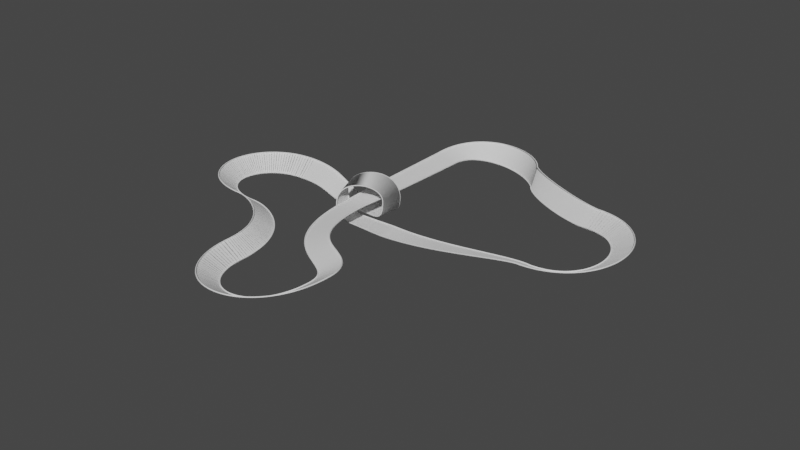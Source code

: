 # Source: Mapa1.blend  (saved by Blender 2.90.8; exported with 4.5.12 LTS)
import bpy
from mathutils import Matrix  # noqa: F401  (used for matrix-valued properties, if any)

bpy.ops.wm.read_factory_settings(use_empty=True)
scene = bpy.context.scene
scene.name = 'Scene'

# ---- world
world_world = bpy.data.worlds.new('World'); scene.world = world_world
world_world.use_nodes = True; world_world.node_tree.nodes.clear()
_N = world_world.node_tree.nodes; _L = world_world.node_tree.links
n0 = _N.new('ShaderNodeOutputWorld'); n0.name = 'World Output'; n0.location = (300, 300)
n1 = _N.new('ShaderNodeBackground'); n1.name = 'Background'; n1.location = (10, 300)
n1.inputs[0].default_value = (0.05088, 0.05088, 0.05088, 1.0)
_L.new(n1.outputs[0], n0.inputs[0])
n0.is_active_output = True
world_world.color = (0.05088, 0.05088, 0.05088)
world_world.use_sun_shadow = False
world_world.sun_shadow_jitter_overblur = 0.0

# ---- curves / text
cu_beziercurve = bpy.data.curves.new('BezierCurve', 'CURVE')
cu_beziercurve.dimensions = '3D'
_sp = cu_beziercurve.splines.new('BEZIER'); _sp.bezier_points.add(13)
_sp.bezier_points.foreach_set('co', [-0.9606, 0.05168, -0.2652, -1.278, 0.08865, 0.0, -0.6431, 0.4032, 0.0, -0.9606, 0.4402, -0.2652, -2.257, 0.4402, 0.0, -2.257, -0.795, 0.0, -1.252, -1.929, 0.0, 0.1036, -1.818, 0.0, -0.9606, 0.04937, 0.0, -0.943, 2.051, 0.0, 0.4292, 2.308, 0.0, 1.755, 1.675, 0.0, 1.755, 0.05168, 0.0, -0.4238, 0.05168, -0.2652])
_sp.bezier_points.foreach_set('handle_left', [-0.6446, 0.05168, -0.2652, -1.278, 0.08865, -0.1484, -0.6431, 0.4032, 0.4078, -0.8244, 0.4402, -0.2652, -1.583, 0.4402, 0.0, -3.327, -0.795, 0.0, -1.252, -1.088, 0.0, 0.1036, -3.041, 0.0, -0.9606, -1.64, 0.0, -0.943, 1.051, 0.0, 0.08338, 2.772, 0.0, 1.492, 1.675, 0.0, 2.829, 0.05168, 0.0, 0.4062, 0.05168, -0.2652])
_sp.bezier_points.foreach_set('handle_right', [-1.217, 0.05168, -0.2652, -1.278, 0.08865, 0.3635, -0.6431, 0.4032, -0.2689, -1.784, 0.4402, -0.2652, -3.267, 0.4402, 0.0, -2.001, -0.795, 0.0, -1.252, -3.093, 0.0, 0.1036, -1.108, 0.0, -0.9606, 0.2059, 0.0, -0.943, 2.887, 0.0, 0.6261, 2.044, 0.0, 2.829, 1.675, 0.0, 1.434, 0.05168, 0.0, -0.68, 0.05168, -0.2652])
for _p, _l, _r in zip(_sp.bezier_points, ['ALIGNED', 'ALIGNED', 'ALIGNED', 'ALIGNED', 'ALIGNED', 'ALIGNED', 'ALIGNED', 'ALIGNED', 'ALIGNED', 'ALIGNED', 'ALIGNED', 'ALIGNED', 'ALIGNED', 'ALIGNED'], ['ALIGNED', 'ALIGNED', 'ALIGNED', 'ALIGNED', 'ALIGNED', 'ALIGNED', 'ALIGNED', 'ALIGNED', 'ALIGNED', 'ALIGNED', 'ALIGNED', 'ALIGNED', 'ALIGNED', 'ALIGNED']): _p.handle_left_type = _l; _p.handle_right_type = _r
_sp.bezier_points.foreach_set('tilt', [0.0, 0.2356, 0.9187, 0.9013, 0.0, 0.0, 0.0, 0.0, 0.3728, 0.5977, 1.589, 0.71, 0.5442, 0.0])
_sp.order_u = 0
_sp.order_v = 0
_sp.resolution_u = 64
_sp.use_cyclic_u = True
cu_beziercurve.use_path = True
cu_beziercurve.use_path_clamp = True
cu_beziercurve.use_radius = False
cu_beziercurve.bevel_mode = 'OBJECT'
cu_beziercurve.fill_mode = 'FULL'
cu_plane = bpy.data.curves.new('Plane', 'CURVE')
cu_plane.dimensions = '3D'
_sp = cu_plane.splines.new('POLY'); _sp.points.add(1)
_sp.points.foreach_set('co', [-0.3934, -0.001608, 0.0, 0.0, 0.3934, -0.001608, 0.0, 0.0])
_sp.order_v = 0
_sp.resolution_v = 0
_sp.use_endpoint_u = True
_sp.use_smooth = False
cu_plane.use_path_clamp = True
cu_plane.fill_mode = 'FULL'
cu_beziercurve_001 = bpy.data.curves.new('BezierCurve.001', 'CURVE')
cu_beziercurve_001.dimensions = '3D'
_sp = cu_beziercurve_001.splines.new('BEZIER'); _sp.bezier_points.add(13)
_sp.bezier_points.foreach_set('co', [-0.9606, 0.05168, -0.2652, -1.278, 0.08865, 0.0, -0.6431, 0.4032, 0.0, -0.9606, 0.4402, -0.2652, -2.257, 0.4402, 0.0, -2.257, -0.795, 0.0, -1.252, -1.929, 0.0, 0.1036, -1.818, 0.0, -0.9606, 0.04937, 0.0, -0.943, 2.051, 0.0, 0.4292, 2.308, 0.0, 1.755, 1.675, 0.0, 1.755, 0.05168, 0.0, -0.4238, 0.05168, -0.2652])
_sp.bezier_points.foreach_set('handle_left', [-0.6446, 0.05168, -0.2652, -1.278, 0.08865, -0.1484, -0.6431, 0.4032, 0.4078, -0.8244, 0.4402, -0.2652, -1.583, 0.4402, 0.0, -3.327, -0.795, 0.0, -1.252, -1.088, 0.0, 0.1036, -3.041, 0.0, -0.9606, -1.64, 0.0, -0.943, 1.051, 0.0, 0.08338, 2.772, 0.0, 1.492, 1.675, 0.0, 2.829, 0.05168, 0.0, 0.4062, 0.05168, -0.2652])
_sp.bezier_points.foreach_set('handle_right', [-1.217, 0.05168, -0.2652, -1.278, 0.08865, 0.3635, -0.6431, 0.4032, -0.2689, -1.784, 0.4402, -0.2652, -3.267, 0.4402, 0.0, -2.001, -0.795, 0.0, -1.252, -3.093, 0.0, 0.1036, -1.108, 0.0, -0.9606, 0.2059, 0.0, -0.943, 2.887, 0.0, 0.6261, 2.044, 0.0, 2.829, 1.675, 0.0, 1.434, 0.05168, 0.0, -0.68, 0.05168, -0.2652])
for _p, _l, _r in zip(_sp.bezier_points, ['ALIGNED', 'ALIGNED', 'ALIGNED', 'ALIGNED', 'ALIGNED', 'ALIGNED', 'ALIGNED', 'ALIGNED', 'ALIGNED', 'ALIGNED', 'ALIGNED', 'ALIGNED', 'ALIGNED', 'ALIGNED'], ['ALIGNED', 'ALIGNED', 'ALIGNED', 'ALIGNED', 'ALIGNED', 'ALIGNED', 'ALIGNED', 'ALIGNED', 'ALIGNED', 'ALIGNED', 'ALIGNED', 'ALIGNED', 'ALIGNED', 'ALIGNED']): _p.handle_left_type = _l; _p.handle_right_type = _r
_sp.bezier_points.foreach_set('tilt', [0.0, 0.2356, 0.9187, 0.9013, 0.0, 0.0, 0.0, 0.0, 0.3728, 0.5977, 1.589, 0.71, 0.5442, 0.0])
_sp.order_u = 0
_sp.order_v = 0
_sp.resolution_u = 64
_sp.use_cyclic_u = True
cu_beziercurve_001.use_path = True
cu_beziercurve_001.use_path_clamp = True
cu_beziercurve_001.use_radius = False
cu_beziercurve_001.bevel_mode = 'OBJECT'
cu_beziercurve_001.fill_mode = 'FULL'
cu_barreira = bpy.data.curves.new('Barreira', 'CURVE')
cu_barreira.dimensions = '3D'
_sp = cu_barreira.splines.new('POLY'); _sp.points.add(3)
_sp.points.foreach_set('co', [-0.3713, -0.001608, 0.0, 0.0, -0.3713, -0.001608, 0.0, 0.0, 0.3713, -0.001608, 0.0, 0.0, 0.3713, -0.001608, 0.0, 0.0])
_sp.order_v = 0
_sp.resolution_v = 0
_sp.use_endpoint_u = True
_sp.use_smooth = False
_sp = cu_barreira.splines.new('POLY'); _sp.points.add(3)
_sp.points.foreach_set('co', [0.3906, 0.3668, 0.0, 0.0, 0.3713, 0.3668, 0.0, 0.0, 0.3713, -0.001608, 0.0, 0.0, 0.3906, -0.001608, 0.0, 0.0])
_sp.order_v = 0
_sp.resolution_v = 0
_sp.use_cyclic_u = True
_sp.use_smooth = False
_sp = cu_barreira.splines.new('POLY'); _sp.points.add(3)
_sp.points.foreach_set('co', [-0.3906, 0.3668, 0.0, 0.0, -0.3713, 0.3668, 0.0, 0.0, -0.3713, -0.001608, 0.0, 0.0, -0.3906, -0.001608, 0.0, 0.0])
_sp.order_v = 0
_sp.resolution_v = 0
_sp.use_cyclic_u = True
_sp.use_smooth = False
cu_barreira.use_path_clamp = True
cu_barreira.fill_mode = 'FULL'

# ---- objects
ob_referencia = bpy.data.objects.new('Referencia', None)
ob_pista = bpy.data.objects.new('Pista', cu_beziercurve)
ob_plane = bpy.data.objects.new('Plane', cu_plane)
ob_barreiras = bpy.data.objects.new('Barreiras', cu_beziercurve_001)
ob_barreira = bpy.data.objects.new('Barreira', cu_barreira)

# ---- transforms, parenting, visibility, modifiers, constraints
ob_referencia.location = (0.0, 0.0, 0.0)
ob_referencia.empty_display_type = 'IMAGE'
ob_referencia.empty_display_size = 5.0
ob_referencia.use_empty_image_alpha = True
ob_referencia.color = (1.0, 1.0, 1.0, 0.2047)
ob_referencia.hide_select = True
ob_referencia.lineart.crease_threshold = 0.0
ob_pista.location = (0.0, 0.0, 0.0)
ob_pista.scale = (11.38, 11.38, 11.38)
ob_pista.lineart.crease_threshold = 0.0
ob_plane.location = (0.0, 0.0, 0.0)
ob_plane.scale = (0.4278, 0.04006, 0.176)
ob_plane.lineart.crease_threshold = 0.0
ob_barreiras.location = (0.0, 0.0, 0.0)
ob_barreiras.scale = (11.38, 11.38, 11.38)
ob_barreiras.lineart.crease_threshold = 0.0
ob_barreira.location = (0.0, 0.0, 0.0)
ob_barreira.scale = (0.4278, 0.04006, 0.176)
ob_barreira.lineart.crease_threshold = 0.0
cu_beziercurve.bevel_object = ob_plane
cu_beziercurve_001.bevel_object = ob_barreira

# ---- collection membership
scene.collection.objects.link(ob_referencia)
scene.collection.objects.link(ob_pista)
scene.collection.objects.link(ob_plane)
scene.collection.objects.link(ob_barreiras)
scene.collection.objects.link(ob_barreira)

# ---- scene / render settings (as saved in the file)
scene.frame_start = 1; scene.frame_end = 250; scene.frame_set(1)
scene.render.engine = 'BLENDER_EEVEE_NEXT'
scene.cycles.use_denoising = False
scene.cycles.samples = 128
scene.cycles.sampling_pattern = 'TABULATED_SOBOL'
scene.cycles.use_adaptive_sampling = False
scene.cycles.use_light_tree = False
scene.view_settings.view_transform = 'Filmic'
bpy.context.view_layer.update()

# ---- added for rendering (the .blend has no active camera and no usable light): camera, sun
cam_auto = bpy.data.cameras.new('AutoCamera')
cam_auto.lens = 50.0
cam_auto.sensor_width = 36.0
cam_auto.clip_end = 1693.42
ob_auto_camera = bpy.data.objects.new('AutoCamera', cam_auto)
scene.collection.objects.link(ob_auto_camera)
ob_auto_camera.location = (93.6565, -114.562, 75.6843)
ob_auto_camera.rotation_euler = (1.09748, -7.21219e-08, 0.694738)
scene.camera = ob_auto_camera
light_auto_sun = bpy.data.lights.new('AutoSun', 'SUN')
light_auto_sun.energy = 3.0
light_auto_sun.angle = 0.0523599
ob_auto_sun = bpy.data.objects.new('AutoSun', light_auto_sun)
scene.collection.objects.link(ob_auto_sun)
ob_auto_sun.rotation_euler = (0.872665, 0.174533, 0.523599)
bpy.context.view_layer.update()
